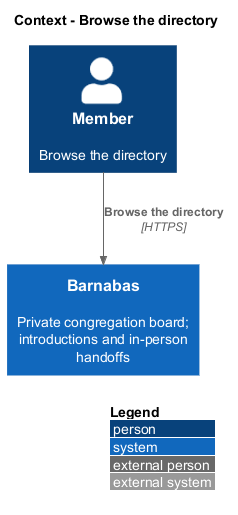

The diagram above was rendered by PlantUML. Its source (embedded in the PNG):
@startuml
!include <C4/C4_Context>
LAYOUT_WITH_LEGEND()
title Context - Browse the directory
Person(actor, "Member", "Browse the directory")
System(barnabas, "Barnabas", "Private congregation board; introductions and in-person handoffs")
Rel(actor, barnabas, "Browse the directory", "HTTPS")
@enduml